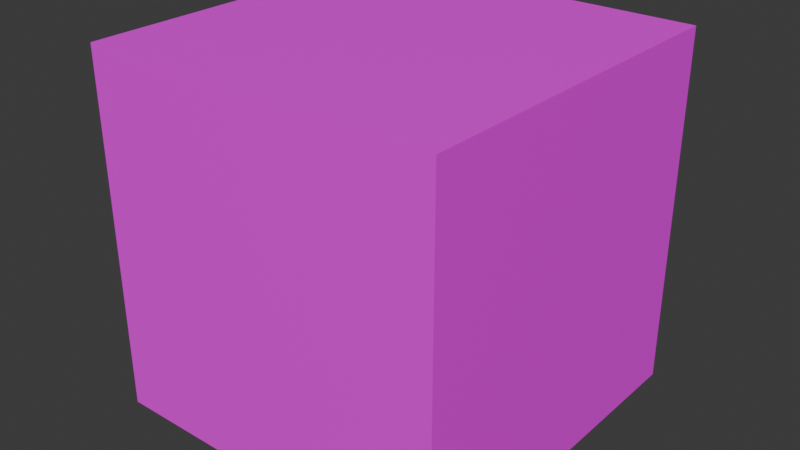 # Source: base_module.blend  (saved by Blender 4.5.90; exported with 4.5.12 LTS)
import bpy
from mathutils import Matrix  # noqa: F401  (used for matrix-valued properties, if any)

bpy.ops.wm.read_factory_settings(use_empty=True)
scene = bpy.context.scene
scene.name = 'Scene'

# ---- collections
col_collection = bpy.data.collections.new('Collection'); scene.collection.children.link(col_collection)

# ---- images (referenced by path relative to the original .blend; pixels are not part of the script)
import os
ASSET_DIR = os.environ.get("B2B_ASSET_DIR", "")  # directory of the original .blend (textures are referenced by path, not embedded)
HERE = os.path.dirname(os.path.abspath(__file__))  # packed textures are extracted next to this script under _unpacked/

def load_image(name, relpath, width, height, colorspace="sRGB"):
    """Load a texture the original file referenced (path relative to the .blend, or extracted next to this script)."""
    p = next((c for c in (os.path.join(HERE, relpath), os.path.join(ASSET_DIR, relpath)) if relpath and os.path.exists(c)), "")
    if p:
        img = bpy.data.images.load(p, check_existing=True)
        img.name = name
    else:  # same state as the original file: an image datablock whose file is absent (Cycles renders it pink)
        img = bpy.data.images.new(name, width, height)
        img.source = "FILE"
        img.filepath = "//" + (relpath or name)
    img.colorspace_settings.name = colorspace
    return img
img_cargo_tex = load_image('cargo_tex', 'module_materials/cargo_tex.png', 1024, 1024, 'sRGB')

# ---- materials (node trees are filled in below, after node groups)
mat_cargo_mat = bpy.data.materials.new('cargo_mat')

# ---- material node trees
mat_cargo_mat.use_nodes = True; mat_cargo_mat.node_tree.nodes.clear()
_N = mat_cargo_mat.node_tree.nodes; _L = mat_cargo_mat.node_tree.links
n0 = _N.new('ShaderNodeBsdfPrincipled'); n0.name = 'Principled BSDF'; n0.location = (-200, 100)
n1 = _N.new('ShaderNodeOutputMaterial'); n1.name = 'Material Output'; n1.location = (200, 100)
n2 = _N.new('ShaderNodeTexImage'); n2.name = 'Image Texture'; n2.location = (-490, 80)
n2.image = img_cargo_tex
_L.new(n0.outputs[0], n1.inputs[0])
_L.new(n2.outputs[0], n0.inputs[0])
n1.is_active_output = True

# ---- world
world_world = bpy.data.worlds.new('World'); scene.world = world_world
world_world.use_nodes = True; world_world.node_tree.nodes.clear()
_N = world_world.node_tree.nodes; _L = world_world.node_tree.links
n0 = _N.new('ShaderNodeOutputWorld'); n0.name = 'World Output'; n0.location = (200, 100)
n1 = _N.new('ShaderNodeBackground'); n1.name = 'Background'; n1.location = (-200, 100)
n1.inputs[0].default_value = (0.05088, 0.05088, 0.05088, 1.0)
_L.new(n1.outputs[0], n0.inputs[0])
n0.is_active_output = True
world_world.color = (0.05088, 0.05088, 0.05088)
world_world.sun_shadow_jitter_overblur = 0.0

# ---- meshes
me_cube_001 = bpy.data.meshes.new('Cube.001')
me_cube_001.from_pydata([(-1.0, -1.0, -1.0), (-1.0, -1.0, 1.0), (-1.0, 1.0, -1.0), (-1.0, 1.0, 1.0), (1.0, -1.0, -1.0), (1.0, -1.0, 1.0), (1.0, 1.0, -1.0), (1.0, 1.0, 1.0)], [], [(0, 1, 3, 2), (2, 3, 7, 6), (6, 7, 5, 4), (4, 5, 1, 0), (2, 6, 4, 0), (7, 3, 1, 5)])
_uv = me_cube_001.uv_layers.new(name='UVMap')
_uv.uv.foreach_set('vector', [0.0, 0.0, 1.0, 0.0, 1.0, 1.0, 0.0, 1.0, 0.0, 0.0, 1.0, 0.0, 1.0, 1.0, 0.0, 1.0, 0.0, 0.0, 1.0, 0.0, 1.0, 1.0, 0.0, 1.0, 0.0, 0.0, 1.0, 0.0, 1.0, 1.0, 0.0, 1.0, 0.0, 0.0, 1.0, 0.0, 1.0, 1.0, 0.0, 1.0, 0.0, 0.0, 1.0, 0.0, 1.0, 1.0, 0.0, 1.0])
me_cube_001.materials.append(mat_cargo_mat)
me_cube_001.update()

# ---- objects
ob_cube = bpy.data.objects.new('Cube', me_cube_001)

# ---- transforms, parenting, visibility, modifiers, constraints
ob_cube.location = (0.0, 0.0, 0.0)

# ---- collection membership
col_collection.objects.link(ob_cube)

# ---- scene / render settings (as saved in the file)
scene.frame_start = 1; scene.frame_end = 250; scene.frame_set(1)
scene.render.engine = 'BLENDER_EEVEE_NEXT'
bpy.context.view_layer.update()

# ---- added for rendering (the .blend has no active camera and no usable light): camera, sun
cam_auto = bpy.data.cameras.new('AutoCamera')
cam_auto.lens = 50.0
cam_auto.sensor_width = 36.0
cam_auto.clip_end = 1000.0
ob_auto_camera = bpy.data.objects.new('AutoCamera', cam_auto)
scene.collection.objects.link(ob_auto_camera)
ob_auto_camera.location = (3.20507, -3.84609, 2.56406)
ob_auto_camera.rotation_euler = (1.09748, -7.21219e-08, 0.694738)
scene.camera = ob_auto_camera
light_auto_sun = bpy.data.lights.new('AutoSun', 'SUN')
light_auto_sun.energy = 3.0
light_auto_sun.angle = 0.0523599
ob_auto_sun = bpy.data.objects.new('AutoSun', light_auto_sun)
scene.collection.objects.link(ob_auto_sun)
ob_auto_sun.rotation_euler = (0.872665, 0.174533, 0.523599)
bpy.context.view_layer.update()
